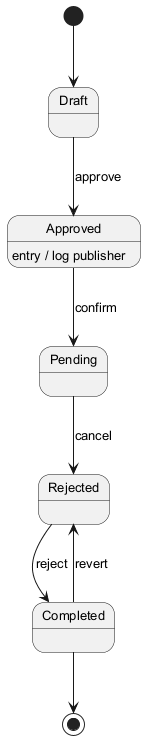

The diagram above was rendered by PlantUML. Its source (embedded in the PNG):
@startuml
skinparam backgroundColor #FFFFFF
skinparam classBackgroundColor #F1F8E9
skinparam classBorderColor #33691E
skinparam defaultFontSize 13
[*] --> Draft
Draft --> Approved : approve
Approved --> Pending : confirm
Approved : entry / log publisher
Pending --> Rejected : cancel
Rejected --> Completed : reject
Completed --> Rejected : revert
Completed --> [*]
@enduml